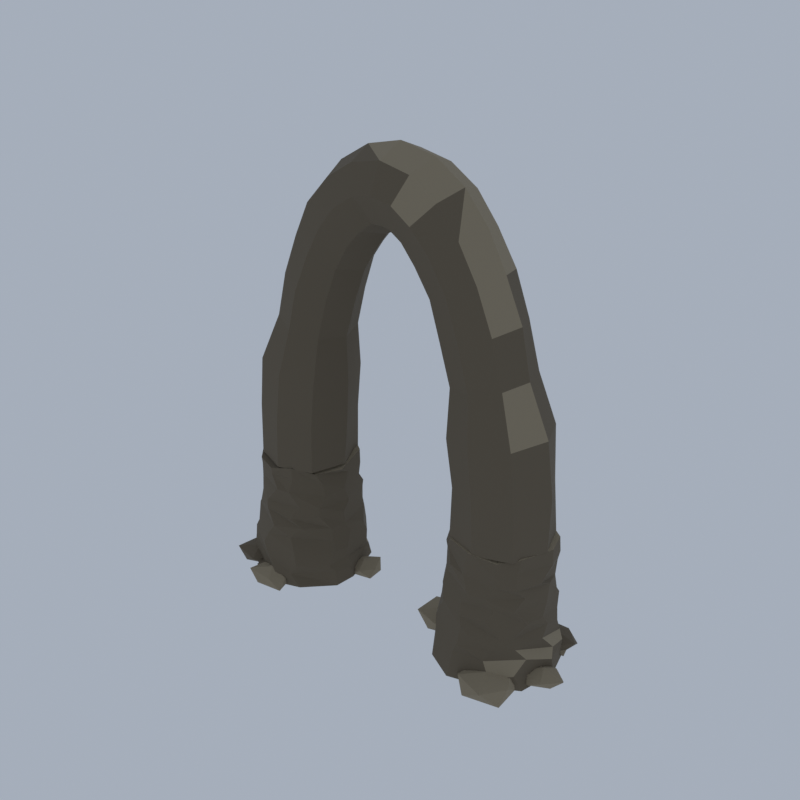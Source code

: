 # Source: F07_07_rock_formation_07.blend  (saved by Blender 5.2.45; exported with 4.5.12 LTS)
import bpy
from mathutils import Matrix  # noqa: F401  (used for matrix-valued properties, if any)

bpy.ops.wm.read_factory_settings(use_empty=True)
scene = bpy.context.scene
scene.name = 'Scene'

# ---- collections
col_collection = bpy.data.collections.new('Collection'); scene.collection.children.link(col_collection)

# ---- materials (node trees are filled in below, after node groups)
mat_wx2_rock_rock = bpy.data.materials.new('wx2_rock|Rock')
mat_wx2_rock_rock.diffuse_color = (0.1573, 0.1701, 0.1975, 1.0)
mat_wx2_kelp_grass = bpy.data.materials.new('wx2_kelp|Grass')
mat_wx2_kelp_grass.diffuse_color = (0.04145, 0.05112, 0.02776, 1.0)
mat_wx2_tan_dk_rock = bpy.data.materials.new('wx2_tan_dk|Rock')
mat_wx2_tan_dk_rock.diffuse_color = (0.139, 0.1113, 0.07383, 1.0)
mat_wx2_tan_lt_rock = bpy.data.materials.new('wx2_tan_lt|Rock')
mat_wx2_tan_lt_rock.diffuse_color = (0.4762, 0.4098, 0.2932, 1.0)
mat_wx2_tan_rock = bpy.data.materials.new('wx2_tan|Rock')
mat_wx2_tan_rock.diffuse_color = (0.2932, 0.2428, 0.1636, 1.0)

# ---- material node trees
mat_wx2_rock_rock.use_nodes = True; mat_wx2_rock_rock.node_tree.nodes.clear()
_N = mat_wx2_rock_rock.node_tree.nodes; _L = mat_wx2_rock_rock.node_tree.links
n0 = _N.new('ShaderNodeBsdfPrincipled'); n0.name = 'Principled BSDF'; n0.location = (-200, 100)
n0.inputs[0].default_value = (0.1573, 0.1701, 0.1975, 1.0)
n0.inputs[2].default_value = 0.94
n0.inputs[10].default_value = 0.005
n1 = _N.new('ShaderNodeOutputMaterial'); n1.name = 'Material Output'; n1.location = (200, 100)
_L.new(n0.outputs[0], n1.inputs[0])
n1.is_active_output = True
mat_wx2_kelp_grass.use_nodes = True; mat_wx2_kelp_grass.node_tree.nodes.clear()
_N = mat_wx2_kelp_grass.node_tree.nodes; _L = mat_wx2_kelp_grass.node_tree.links
n0 = _N.new('ShaderNodeBsdfPrincipled'); n0.name = 'Principled BSDF'; n0.location = (-200, 100)
n0.inputs[0].default_value = (0.04145, 0.05112, 0.02776, 1.0)
n0.inputs[2].default_value = 1.0
n0.inputs[10].default_value = 0.005
n1 = _N.new('ShaderNodeOutputMaterial'); n1.name = 'Material Output'; n1.location = (200, 100)
_L.new(n0.outputs[0], n1.inputs[0])
n1.is_active_output = True
mat_wx2_tan_dk_rock.use_nodes = True; mat_wx2_tan_dk_rock.node_tree.nodes.clear()
_N = mat_wx2_tan_dk_rock.node_tree.nodes; _L = mat_wx2_tan_dk_rock.node_tree.links
n0 = _N.new('ShaderNodeBsdfPrincipled'); n0.name = 'Principled BSDF'; n0.location = (-200, 100)
n0.inputs[0].default_value = (0.139, 0.1113, 0.07383, 1.0)
n0.inputs[2].default_value = 0.95
n0.inputs[10].default_value = 0.005
n1 = _N.new('ShaderNodeOutputMaterial'); n1.name = 'Material Output'; n1.location = (200, 100)
_L.new(n0.outputs[0], n1.inputs[0])
n1.is_active_output = True
mat_wx2_tan_lt_rock.use_nodes = True; mat_wx2_tan_lt_rock.node_tree.nodes.clear()
_N = mat_wx2_tan_lt_rock.node_tree.nodes; _L = mat_wx2_tan_lt_rock.node_tree.links
n0 = _N.new('ShaderNodeBsdfPrincipled'); n0.name = 'Principled BSDF'; n0.location = (-200, 100)
n0.inputs[0].default_value = (0.4762, 0.4098, 0.2932, 1.0)
n0.inputs[2].default_value = 0.92
n0.inputs[10].default_value = 0.005
n1 = _N.new('ShaderNodeOutputMaterial'); n1.name = 'Material Output'; n1.location = (200, 100)
_L.new(n0.outputs[0], n1.inputs[0])
n1.is_active_output = True
mat_wx2_tan_rock.use_nodes = True; mat_wx2_tan_rock.node_tree.nodes.clear()
_N = mat_wx2_tan_rock.node_tree.nodes; _L = mat_wx2_tan_rock.node_tree.links
n0 = _N.new('ShaderNodeBsdfPrincipled'); n0.name = 'Principled BSDF'; n0.location = (-200, 100)
n0.inputs[0].default_value = (0.2932, 0.2428, 0.1636, 1.0)
n0.inputs[2].default_value = 0.94
n0.inputs[10].default_value = 0.005
n1 = _N.new('ShaderNodeOutputMaterial'); n1.name = 'Material Output'; n1.location = (200, 100)
_L.new(n0.outputs[0], n1.inputs[0])
n1.is_active_output = True

# ---- world
world_world = bpy.data.worlds.new('World'); scene.world = world_world
world_world.use_nodes = True; world_world.node_tree.nodes.clear()
_N = world_world.node_tree.nodes; _L = world_world.node_tree.links
n0 = _N.new('ShaderNodeOutputWorld'); n0.name = 'World Output'; n0.location = (200, 100)
n1 = _N.new('ShaderNodeBackground'); n1.name = 'Background'; n1.location = (-200, 100)
n1.inputs[0].default_value = (0.42, 0.47, 0.55, 1.0)
n1.inputs[1].default_value = 0.9
_L.new(n1.outputs[0], n0.inputs[0])
n0.is_active_output = True
world_world.color = (0.05088, 0.05088, 0.05088)
world_world.sun_shadow_jitter_overblur = 0.0

# ---- meshes
me_natural_arch_tall = bpy.data.meshes.new('natural_arch_tall')
me_natural_arch_tall.from_pydata([(-7.174, 0.3846, 0.6623), (-8.854, 5.408, 0.4931), (-10.32, 6.528, 0.7592), (-15.47, 7.06, 0.3609), (-18.59, 4.751, 0.5768), (-19.99, 1.849, 0.6933), (-19.94, -1.209, 0.02274), (-18.65, -3.482, 0.5399), (-14.18, -5.59, 0.05927), (-10.51, -4.852, 0.4936), (-7.731, -1.746, 0.3336), (-7.372, 0.2559, 1.925), (-8.959, 5.041, 2.066), (-11.96, 7.12, 2.104), (-15.67, 7.03, 1.913), (-17.2, 5.813, 2.119), (-19.54, 3.155, 1.846), (-19.75, -1.614, 2.151), (-18.77, -3.592, 2.132), (-13.49, -5.703, 1.814), (-11.75, -5.029, 1.897), (-7.963, -1.734, 2.126), (-7.803, 0.02879, 3.224), (-8.361, 4.029, 3.03), (-12.02, 7.135, 3.593), (-14.62, 7.18, 3.188), (-18.03, 5.203, 3.46), (-19.59, 2.417, 2.838), (-20.15, -0.444, 3.424), (-18.96, -3.206, 3.269), (-14.7, -5.387, 3.248), (-10.94, -4.871, 3.176), (-8.425, -2.249, 2.973), (-7.741, 0.1905, 4.521), (-8.369, 4.14, 4.517), (-10.48, 6.378, 4.282), (-14.17, 6.942, 4.902), (-16.9, 5.968, 4.528), (-19.29, 3.326, 4.579), (-19.76, -1.291, 4.528), (-18.76, -3.255, 4.625), (-15.47, -5.243, 4.678), (-11.24, -4.824, 4.852), (-8.15, -1.431, 4.54), (-7.938, 0.8796, 6.345), (-8.251, 3.447, 6.2), (-10.56, 6.207, 5.914), (-14.52, 6.988, 6.122), (-18.37, 4.928, 6.324), (-19.59, 1.991, 6.253), (-19.88, 0.01918, 6.122), (-18.07, -3.433, 5.661), (-14.81, -5.131, 6.138), (-11.89, -4.527, 6.429), (-8.513, -1.361, 5.737), (-8.069, 0.2063, 7.659), (-9.175, 4.562, 7.264), (-10.48, 5.837, 7.252), (-13.82, 6.916, 7.324), (-17.48, 5.432, 7.461), (-19.36, 2.57, 7.768), (-19.48, -0.8738, 7.137), (-18.4, -2.76, 7.709), (-13.69, -5.265, 7.611), (-10.84, -3.894, 7.646), (-8.565, -1.369, 7.439), (-8.199, 0.1499, 8.994), (-9.118, 4.158, 9.095), (-10.75, 6.156, 8.582), (-14.27, 7.019, 9.269), (-17.1, 5.771, 9.225), (-19.08, 2.625, 8.954), (-19.29, -0.1415, 8.749), (-17.52, -3.397, 8.581), (-14.91, -4.874, 9.286), (-11.99, -4.432, 8.76), (-9.431, -2.47, 9.019), (-8.315, 1.193, 10.08), (-9.17, 4.537, 10.73), (-11.81, 6.24, 10.32), (-13.75, 6.741, 10.41), (-17.57, 5.211, 10.41), (-19.17, 2.648, 10.4), (-19.03, -0.7054, 10.0), (-17.15, -3.346, 10.17), (-15.21, -4.606, 10.1), (-11.07, -3.682, 10.15), (-9.419, -2.415, 10.18), (-8.297, 0.4882, 11.85), (-8.902, 3.551, 12.08), (-10.59, 5.622, 12.2), (-14.17, 6.691, 11.66), (-17.46, 4.877, 11.61), (-19.4, 1.854, 11.76), (-18.87, -1.518, 11.96), (-17.85, -2.587, 11.48), (-13.49, -4.65, 12.13), (-12.22, -4.244, 11.98), (-9.15, -1.586, 11.43), (-8.524, 1.365, 13.51), (-8.938, 3.836, 13.42), (-10.67, 5.456, 13.26), (-15.09, 6.32, 13.64), (-17.63, 4.753, 12.95), (-19.33, 1.955, 13.03), (-19.37, 0.1694, 13.02), (-16.89, -3.435, 13.63), (-14.67, -4.221, 13.47), (-11.9, -3.811, 13.45), (-9.377, -1.8, 13.0), (-8.459, 0.305, 14.25), (-8.967, 3.821, 15.05), (-11.48, 5.804, 14.71), (-15.18, 5.965, 15.02), (-17.5, 4.824, 14.37), (-18.79, 3.192, 14.45), (-18.72, -1.346, 14.5), (-17.0, -3.436, 14.3), (-14.59, -4.342, 14.23), (-12.12, -3.772, 14.8), (-9.901, -2.376, 14.25), (-13.88, 0.7855, 15.11), (18.74, 1.619, 0.1046), (17.71, 5.085, 0.0), (16.06, 6.258, 0.6387), (10.38, 7.004, 0.1951), (7.842, 5.392, 0.004331), (6.218, 2.665, 0.7708), (6.167, -1.541, 0.1834), (7.787, -4.205, 0.4047), (10.72, -5.616, 0.1424), (15.08, -4.962, 0.6581), (17.8, -2.581, 0.06846), (18.68, 1.296, 2.104), (17.76, 4.669, 2.037), (15.24, 6.579, 1.458), (11.38, 7.339, 1.76), (7.781, 5.506, 1.518), (5.885, 1.839, 1.641), (6.205, -1.506, 2.097), (7.821, -3.792, 1.989), (11.01, -5.55, 1.447), (15.27, -4.819, 1.699), (17.15, -3.181, 1.939), (18.26, 2.027, 2.979), (17.15, 5.05, 2.838), (14.87, 6.699, 3.247), (11.73, 7.225, 3.265), (7.561, 5.155, 3.083), (5.984, 2.269, 3.405), (5.957, -0.03638, 2.925), (7.791, -3.64, 3.439), (11.06, -5.114, 3.273), (14.47, -4.701, 3.44), (17.69, -1.924, 3.579), (18.04, 0.2442, 5.077), (17.61, 3.63, 5.029), (14.79, 6.577, 4.426), (10.82, 7.0, 4.28), (8.761, 6.03, 4.926), (6.586, 3.572, 4.305), (6.582, -1.118, 4.291), (7.431, -3.186, 4.741), (11.58, -5.231, 4.313), (14.97, -4.245, 4.482), (16.82, -2.681, 4.761), (18.0, 1.087, 6.348), (17.25, 4.035, 6.242), (15.56, 6.143, 5.742), (12.21, 7.116, 6.014), (7.715, 4.972, 6.363), (6.263, 2.723, 5.791), (6.687, -1.302, 6.137), (7.985, -3.26, 6.263), (11.91, -5.067, 6.449), (15.49, -3.612, 5.851), (16.43, -2.721, 5.936), (17.82, 0.3996, 7.465), (17.05, 4.516, 7.863), (14.98, 6.374, 7.237), (11.75, 6.914, 7.917), (9.094, 5.923, 7.63), (6.472, 2.821, 7.519), (6.363, -0.5274, 7.853), (8.683, -3.614, 7.431), (11.5, -4.704, 7.509), (14.31, -4.153, 7.784), (17.4, -1.646, 7.502), (17.84, 0.8958, 8.839), (17.04, 4.009, 8.518), (14.42, 6.498, 8.919), (12.54, 6.786, 8.824), (7.868, 4.882, 9.019), (6.443, 1.855, 9.102), (6.513, -0.4047, 9.059), (8.052, -2.999, 9.03), (11.3, -4.313, 8.793), (14.79, -3.666, 9.106), (16.48, -2.697, 9.19), (17.63, 1.623, 10.78), (16.7, 4.073, 10.0), (14.13, 6.567, 10.1), (12.06, 6.609, 10.11), (8.251, 5.114, 10.3), (6.449, 2.163, 10.32), (7.105, -1.084, 9.972), (8.325, -2.824, 10.68), (12.15, -4.396, 10.12), (13.84, -4.047, 10.24), (17.05, -1.746, 10.56), (17.65, -0.04673, 11.66), (16.67, 4.391, 11.61), (14.47, 6.108, 11.45), (10.82, 6.366, 11.74), (8.99, 5.495, 11.97), (6.516, 1.977, 11.47), (6.874, -0.7521, 12.2), (9.439, -3.616, 12.03), (11.3, -4.064, 11.94), (14.69, -3.539, 11.54), (16.58, -2.654, 11.62), (17.69, 1.777, 12.81), (17.08, 4.094, 12.94), (13.94, 6.233, 13.29), (12.05, 6.343, 13.13), (8.646, 4.839, 13.22), (7.26, 3.303, 13.65), (7.268, -1.509, 12.94), (8.375, -2.669, 13.2), (11.52, -4.138, 13.52), (14.72, -3.578, 12.86), (16.41, -2.352, 13.51), (17.59, 1.853, 14.53), (16.74, 4.431, 14.32), (14.17, 6.171, 14.39), (11.48, 6.254, 14.7), (8.373, 4.715, 14.71), (7.263, 3.09, 14.25), (7.201, -0.1834, 15.06), (8.939, -3.051, 14.55), (12.06, -4.288, 14.89), (14.65, -3.409, 14.29), (16.56, -2.037, 14.88), (12.27, 1.231, 15.17), (-18.79, 0.949, 14.65), (-17.51, 4.763, 14.65), (-13.7, 6.278, 14.65), (-9.985, 4.663, 14.65), (-8.568, 0.949, 14.65), (-9.87, -2.881, 14.65), (-13.7, -4.188, 14.65), (-17.4, -2.753, 14.65), (-18.76, 0.949, 20.64), (-17.41, 4.867, 20.54), (-13.5, 6.123, 20.26), (-9.827, 4.634, 20.0), (-8.08, 0.949, 19.88), (-9.881, -2.681, 20.01), (-13.5, -4.12, 20.26), (-17.2, -2.756, 20.53), (-18.31, 0.949, 26.49), (-16.44, 4.513, 26.22), (-12.92, 6.134, 25.7), (-9.298, 4.606, 25.17), (-7.779, 0.949, 24.95), (-9.243, -2.763, 25.16), (-12.92, -4.012, 25.7), (-16.61, -2.78, 26.24), (-16.04, 0.949, 31.75), (-14.82, 3.889, 31.47), (-11.96, 5.186, 30.8), (-9.007, 3.979, 30.12), (-7.89, 0.949, 29.86), (-9.143, -1.941, 30.15), (-11.96, -3.191, 30.8), (-14.69, -1.852, 31.44), (-14.61, 0.949, 36.75), (-13.54, 3.986, 36.39), (-10.66, 5.035, 35.42), (-7.85, 3.913, 34.47), (-6.623, 0.949, 34.05), (-7.881, -1.982, 34.48), (-10.66, -3.357, 35.42), (-13.39, -1.931, 36.34), (-12.87, 0.949, 41.23), (-11.85, 4.052, 40.74), (-9.056, 4.993, 39.4), (-6.504, 3.779, 38.17), (-5.333, 0.949, 37.61), (-6.566, -1.812, 38.2), (-9.056, -3.146, 39.4), (-11.65, -1.934, 40.64), (-10.55, 0.949, 44.97), (-9.667, 3.957, 44.35), (-7.2, 5.206, 42.63), (-4.741, 3.946, 40.91), (-3.718, 0.949, 40.2), (-4.807, -1.967, 40.96), (-7.2, -3.244, 42.63), (-9.717, -2.12, 44.38), (-8.019, 0.949, 48.18), (-7.07, 3.818, 47.13), (-5.146, 5.178, 45.01), (-3.099, 4.001, 42.74), (-2.417, 0.949, 41.99), (-3.149, -2.028, 42.8), (-5.146, -3.34, 45.01), (-7.151, -2.04, 47.22), (-4.608, 0.949, 50.23), (-4.191, 4.023, 49.28), (-2.957, 4.884, 46.46), (-1.752, 3.953, 43.71), (-1.264, 0.949, 42.6), (-1.804, -1.924, 43.83), (-2.957, -3.178, 46.46), (-4.135, -1.986, 49.15), (-0.6997, 0.949, 51.15), (-0.6997, 3.905, 49.91), (-0.6997, 5.062, 46.95), (-0.6997, 3.9, 44.0), (-0.6997, 0.949, 42.64), (-0.6997, -2.063, 43.94), (-0.6997, -3.353, 46.95), (-0.6997, -1.986, 49.89), (3.266, 0.949, 50.36), (2.755, 3.933, 49.2), (1.558, 5.188, 46.46), (0.3874, 3.866, 43.79), (-0.1765, 0.949, 42.51), (0.3669, -2.018, 43.75), (1.558, -3.171, 46.46), (2.761, -2.05, 49.21), (6.611, 0.949, 48.17), (5.773, 3.97, 47.25), (3.747, 5.229, 45.01), (1.746, 3.931, 42.79), (0.993, 0.949, 41.96), (1.771, -1.997, 42.82), (3.747, -3.218, 45.01), (5.753, -2.043, 47.23), (9.254, 0.949, 45.03), (8.207, 3.883, 44.3), (5.8, 5.257, 42.63), (3.332, 3.958, 40.91), (2.338, 0.949, 40.21), (3.363, -2.023, 40.93), (5.8, -3.079, 42.63), (8.244, -2.03, 44.33), (11.34, 0.949, 41.17), (10.37, 3.96, 40.7), (7.657, 5.035, 39.4), (4.898, 4.009, 38.07), (3.816, 0.949, 37.56), (5.067, -1.923, 38.16), (7.657, -3.015, 39.4), (10.38, -2.067, 40.7), (13.3, 0.949, 36.78), (12.06, 3.904, 36.36), (9.259, 5.099, 35.42), (6.533, 3.826, 34.5), (5.27, 0.949, 34.07), (6.387, -2.082, 34.45), (9.259, -3.191, 35.42), (12.29, -2.246, 36.44), (14.42, 0.949, 31.7), (13.45, 3.918, 31.48), (10.56, 5.228, 30.8), (7.658, 3.927, 30.13), (6.485, 0.949, 29.86), (7.652, -2.035, 30.13), (10.56, -3.195, 30.8), (13.47, -2.042, 31.48), (16.77, 0.949, 26.47), (15.19, 4.665, 26.24), (11.52, 6.014, 25.7), (7.725, 4.781, 25.15), (6.325, 0.949, 24.94), (7.878, -2.728, 25.17), (11.52, -4.281, 25.7), (15.2, -2.778, 26.24), (17.59, 0.949, 20.65), (15.64, 4.494, 20.51), (12.1, 6.05, 20.26), (8.49, 4.571, 20.01), (6.944, 0.949, 19.9), (8.595, -2.567, 20.01), (12.1, -4.277, 20.26), (15.8, -2.762, 20.53), (17.48, 0.949, 14.65), (16.06, 4.707, 14.65), (12.3, 6.291, 14.65), (8.619, 4.63, 14.65), (6.917, 0.949, 14.65), (8.581, -2.77, 14.65), (12.3, -4.179, 14.65), (16.02, -2.775, 14.65), (-16.63, -3.678, 0.4235), (-15.3, -4.43, 0.4768), (-17.06, -4.706, 0.4846), (-17.96, -3.678, 0.4866), (-17.11, -2.529, 0.4796), (-15.5, -3.04, 0.4845), (-16.28, -4.519, 0.9732), (-18.1, -4.508, 1.112), (-18.19, -2.795, 1.135), (-16.18, -2.597, 1.039), (-15.11, -3.678, 1.051), (-16.63, -3.678, 1.493), (-15.02, -4.518, 0.4325), (-13.4, -5.431, 0.5009), (-15.67, -6.068, 0.4979), (-16.47, -4.518, 0.5297), (-15.61, -3.109, 0.5037), (-13.15, -3.461, 0.4913), (-14.35, -6.122, 1.267), (-16.67, -5.452, 1.242), (-16.9, -3.457, 1.298), (-14.42, -3.081, 1.221), (-13.42, -4.518, 1.151), (-15.02, -4.518, 1.728), (-18.9, 2.373, 0.4222), (-17.55, 1.609, 0.5011), (-19.46, 1.034, 0.4969), (-20.84, 2.373, 0.4932), (-19.41, 3.584, 0.5022), (-17.75, 3.026, 0.5114), (-18.39, 1.142, 1.141), (-20.53, 1.453, 1.212), (-20.33, 3.179, 1.161), (-18.33, 3.752, 1.182), (-17.12, 2.373, 1.164), (-18.9, 2.373, 1.675), (-18.27, -3.323, 0.4451), (-16.74, -4.185, 0.6038), (-18.96, -4.987, 0.5607), (-20.77, -3.323, 0.5528), (-18.98, -1.615, 0.5589), (-16.17, -2.138, 0.5502), (-17.37, -5.478, 1.581), (-20.61, -4.647, 1.578), (-20.32, -2.164, 1.504), (-17.29, -0.9794, 1.633), (-15.84, -3.323, 1.483), (-18.27, -3.323, 2.1), (-18.55, 1.256, 0.43), (-16.32, -0.001354, 0.5522), (-19.28, -0.4967, 0.5639), (-21.02, 1.256, 0.5607), (-19.3, 3.06, 0.5618), (-16.22, 2.572, 0.5483), (-17.68, -0.8096, 1.573), (-20.8, -0.01719, 1.572), (-20.72, 2.486, 1.552), (-17.85, 2.92, 1.463), (-15.88, 1.256, 1.547), (-18.55, 1.256, 2.232), (-7.402, 2.443, 0.4509), (-5.553, 1.398, 0.5057), (-8.084, 0.8096, 0.5081), (-9.678, 2.443, 0.506), (-8.109, 4.135, 0.5056), (-5.692, 3.409, 0.5109), (-6.708, 0.7816, 1.316), (-8.979, 1.551, 1.255), (-8.782, 3.223, 1.206), (-6.583, 4.403, 1.398), (-5.634, 2.443, 1.218), (-7.402, 2.443, 1.762), (-14.09, -5.465, 0.465), (-11.78, -6.772, 0.5116), (-14.82, -7.223, 0.5263), (-15.88, -5.465, 0.5503), (-14.97, -3.354, 0.5117), (-12.42, -4.521, 0.5358), (-13.59, -6.667, 1.245), (-16.43, -6.786, 1.503), (-16.01, -4.382, 1.397), (-13.4, -3.817, 1.368), (-12.18, -5.465, 1.303), (-14.09, -5.465, 2.112), (14.93, -4.845, 0.4893), (17.71, -6.414, 0.5715), (13.91, -7.297, 0.575), (11.51, -4.845, 0.5719), (13.87, -2.304, 0.5713), (17.5, -3.395, 0.5793), (15.97, -7.339, 1.787), (12.56, -6.183, 1.697), (12.86, -3.675, 1.622), (16.16, -1.903, 1.911), (17.58, -4.845, 1.641), (14.93, -4.845, 2.458), (16.66, 5.084, 0.4422), (18.39, 4.106, 0.4771), (16.11, 3.768, 0.4881), (15.32, 5.084, 0.5061), (16.0, 6.665, 0.4772), (17.91, 5.791, 0.4952), (17.04, 4.184, 1.026), (14.91, 4.095, 1.219), (15.23, 5.895, 1.14), (17.18, 6.318, 1.119), (18.09, 5.084, 1.07), (16.66, 5.084, 1.675), (5.91, 0.8345, 0.4757), (8.23, -0.4765, 0.5771), (4.984, -1.382, 0.5732), (3.479, 0.8345, 0.5905), (5.042, 2.913, 0.5789), (8.349, 2.213, 0.5726), (6.989, -1.747, 1.784), (3.087, -0.7609, 1.784), (3.221, 2.354, 1.75), (7.006, 3.457, 1.795), (8.7, 0.8345, 1.641), (5.91, 0.8345, 2.456), (7.486, 0.12, 0.4329), (9.511, -1.024, 0.576), (6.683, -1.802, 0.5731), (4.901, 0.12, 0.5735), (6.752, 1.877, 0.5799), (9.683, 1.361, 0.5695), (8.401, -2.07, 1.646), (5.345, -1.09, 1.583), (5.429, 1.282, 1.561), (8.488, 2.518, 1.704), (9.652, 0.12, 1.484), (7.486, 0.12, 2.365), (18.69, -0.169, 0.4361), (20.03, -0.9282, 0.5342), (17.94, -1.955, 0.5077), (16.22, -0.169, 0.506), (18.07, 1.312, 0.5203), (20.46, 0.8328, 0.5145), (19.4, -1.875, 1.342), (16.67, -1.31, 1.381), (17.23, 0.6571, 1.241), (19.29, 1.276, 1.27), (21.02, -0.169, 1.348), (18.69, -0.169, 1.942), (7.661, 0.7628, 0.4772), (9.917, -0.512, 0.5768), (6.739, -1.444, 0.5708), (4.4, 0.7628, 0.5623), (6.698, 3.067, 0.5668), (9.67, 1.898, 0.5861), (8.459, -1.149, 1.593), (4.958, -0.7646, 1.747), (5.428, 2.024, 1.628), (8.754, 3.379, 1.787), (10.56, 0.7628, 1.657), (7.661, 0.7628, 2.238), (16.24, 5.455, 0.4409), (18.01, 4.455, 0.5526), (15.34, 3.293, 0.5302), (13.75, 5.455, 0.5434), (15.54, 7.116, 0.5509), (18.46, 6.711, 0.5356), (17.05, 3.52, 1.497), (14.3, 4.358, 1.453), (13.72, 6.88, 1.599), (16.98, 7.235, 1.454), (18.86, 5.455, 1.498), (16.24, 5.455, 2.101)], [], [(1, 11, 0), (2, 12, 1), (3, 13, 2), (4, 14, 3), (5, 15, 4), (6, 16, 5), (7, 17, 6), (8, 18, 7), (9, 19, 8), (10, 20, 9), (0, 21, 10), (12, 22, 11), (13, 23, 12), (14, 24, 13), (15, 25, 14), (16, 26, 15), (17, 27, 16), (18, 28, 17), (19, 29, 18), (20, 30, 19), (21, 31, 20), (11, 32, 21), (23, 33, 22), (24, 34, 23), (25, 35, 24), (26, 36, 25), (27, 37, 26), (28, 38, 27), (29, 39, 28), (30, 40, 29), (31, 41, 30), (32, 42, 31), (22, 43, 32), (34, 44, 33), (35, 45, 34), (36, 46, 35), (37, 47, 36), (38, 48, 37), (39, 49, 38), (40, 50, 39), (41, 51, 40), (42, 52, 41), (43, 53, 42), (33, 54, 43), (45, 55, 44), (46, 56, 45), (47, 57, 46), (48, 58, 47), (49, 59, 48), (50, 60, 49), (51, 61, 50), (52, 62, 51), (53, 63, 52), (54, 64, 53), (44, 65, 54), (56, 66, 55), (57, 67, 56), (58, 68, 57), (59, 69, 58), (60, 70, 59), (61, 71, 60), (62, 72, 61), (63, 73, 62), (64, 74, 63), (65, 75, 64), (55, 76, 65), (67, 77, 66), (68, 78, 67), (69, 79, 68), (70, 80, 69), (71, 81, 70), (72, 82, 71), (73, 83, 72), (74, 84, 73), (75, 85, 74), (76, 86, 75), (66, 87, 76), (78, 88, 77), (79, 89, 78), (80, 90, 79), (81, 91, 80), (82, 92, 81), (83, 93, 82), (84, 94, 83), (85, 95, 84), (86, 96, 85), (87, 97, 86), (77, 98, 87), (89, 99, 88), (90, 100, 89), (91, 101, 90), (92, 102, 91), (93, 103, 92), (94, 104, 93), (95, 105, 94), (96, 106, 95), (97, 107, 96), (98, 108, 97), (88, 109, 98), (100, 110, 99), (101, 111, 100), (102, 112, 101), (103, 113, 102), (104, 114, 103), (105, 115, 104), (106, 116, 105), (107, 117, 106), (108, 118, 107), (109, 119, 108), (99, 120, 109), (4, 2, 0), (110, 111, 121), (111, 112, 121), (112, 113, 121), (113, 114, 121), (114, 115, 121), (115, 116, 121), (116, 117, 121), (117, 118, 121), (118, 119, 121), (119, 120, 121), (120, 110, 121), (1, 12, 11), (2, 13, 12), (3, 14, 13), (4, 15, 14), (5, 16, 15), (6, 17, 16), (7, 18, 17), (8, 19, 18), (9, 20, 19), (10, 21, 20), (0, 11, 21), (12, 23, 22), (13, 24, 23), (14, 25, 24), (15, 26, 25), (16, 27, 26), (17, 28, 27), (18, 29, 28), (19, 30, 29), (20, 31, 30), (21, 32, 31), (11, 22, 32), (23, 34, 33), (24, 35, 34), (25, 36, 35), (26, 37, 36), (27, 38, 37), (28, 39, 38), (29, 40, 39), (30, 41, 40), (31, 42, 41), (32, 43, 42), (22, 33, 43), (34, 45, 44), (35, 46, 45), (36, 47, 46), (37, 48, 47), (38, 49, 48), (39, 50, 49), (40, 51, 50), (41, 52, 51), (42, 53, 52), (43, 54, 53), (33, 44, 54), (45, 56, 55), (46, 57, 56), (47, 58, 57), (48, 59, 58), (49, 60, 59), (50, 61, 60), (51, 62, 61), (52, 63, 62), (53, 64, 63), (54, 65, 64), (44, 55, 65), (56, 67, 66), (57, 68, 67), (58, 69, 68), (59, 70, 69), (60, 71, 70), (61, 72, 71), (62, 73, 72), (63, 74, 73), (64, 75, 74), (65, 76, 75), (55, 66, 76), (67, 78, 77), (68, 79, 78), (69, 80, 79), (70, 81, 80), (71, 82, 81), (72, 83, 82), (73, 84, 83), (74, 85, 84), (75, 86, 85), (76, 87, 86), (66, 77, 87), (78, 89, 88), (79, 90, 89), (80, 91, 90), (81, 92, 91), (82, 93, 92), (83, 94, 93), (84, 95, 94), (85, 96, 95), (86, 97, 96), (87, 98, 97), (77, 88, 98), (89, 100, 99), (90, 101, 100), (91, 102, 101), (92, 103, 102), (93, 104, 103), (94, 105, 104), (95, 106, 105), (96, 107, 106), (97, 108, 107), (98, 109, 108), (88, 99, 109), (100, 111, 110), (101, 112, 111), (102, 113, 112), (103, 114, 113), (104, 115, 114), (105, 116, 115), (106, 117, 116), (107, 118, 117), (108, 119, 118), (109, 120, 119), (99, 110, 120), (0, 10, 4), (10, 9, 8), (4, 10, 8), (8, 7, 5), (7, 6, 5), (5, 4, 8), (4, 3, 2), (0, 2, 1), (123, 133, 122), (124, 134, 123), (125, 135, 124), (126, 136, 125), (127, 137, 126), (128, 138, 127), (129, 139, 128), (130, 140, 129), (131, 141, 130), (132, 142, 131), (122, 143, 132), (134, 144, 133), (135, 145, 134), (136, 146, 135), (137, 147, 136), (138, 148, 137), (139, 149, 138), (140, 150, 139), (141, 151, 140), (142, 152, 141), (143, 153, 142), (133, 154, 143), (145, 155, 144), (146, 156, 145), (147, 157, 146), (148, 158, 147), (149, 159, 148), (150, 160, 149), (151, 161, 150), (152, 162, 151), (153, 163, 152), (154, 164, 153), (144, 165, 154), (156, 166, 155), (157, 167, 156), (158, 168, 157), (159, 169, 158), (160, 170, 159), (161, 171, 160), (162, 172, 161), (163, 173, 162), (164, 174, 163), (165, 175, 164), (155, 176, 165), (167, 177, 166), (168, 178, 167), (169, 179, 168), (170, 180, 169), (171, 181, 170), (172, 182, 171), (173, 183, 172), (174, 184, 173), (175, 185, 174), (176, 186, 175), (166, 187, 176), (178, 188, 177), (179, 189, 178), (180, 190, 179), (181, 191, 180), (182, 192, 181), (183, 193, 182), (184, 194, 183), (185, 195, 184), (186, 196, 185), (187, 197, 186), (177, 198, 187), (189, 199, 188), (190, 200, 189), (191, 201, 190), (192, 202, 191), (193, 203, 192), (194, 204, 193), (195, 205, 194), (196, 206, 195), (197, 207, 196), (198, 208, 197), (188, 209, 198), (200, 210, 199), (201, 211, 200), (202, 212, 201), (203, 213, 202), (204, 214, 203), (205, 215, 204), (206, 216, 205), (207, 217, 206), (208, 218, 207), (209, 219, 208), (199, 220, 209), (211, 221, 210), (212, 222, 211), (213, 223, 212), (214, 224, 213), (215, 225, 214), (216, 226, 215), (217, 227, 216), (218, 228, 217), (219, 229, 218), (220, 230, 219), (210, 231, 220), (222, 232, 221), (223, 233, 222), (224, 234, 223), (225, 235, 224), (226, 236, 225), (227, 237, 226), (228, 238, 227), (229, 239, 228), (230, 240, 229), (231, 241, 230), (221, 242, 231), (122, 131, 126), (232, 233, 243), (233, 234, 243), (234, 235, 243), (235, 236, 243), (236, 237, 243), (237, 238, 243), (238, 239, 243), (239, 240, 243), (240, 241, 243), (241, 242, 243), (242, 232, 243), (123, 134, 133), (124, 135, 134), (125, 136, 135), (126, 137, 136), (127, 138, 137), (128, 139, 138), (129, 140, 139), (130, 141, 140), (131, 142, 141), (132, 143, 142), (122, 133, 143), (134, 145, 144), (135, 146, 145), (136, 147, 146), (137, 148, 147), (138, 149, 148), (139, 150, 149), (140, 151, 150), (141, 152, 151), (142, 153, 152), (143, 154, 153), (133, 144, 154), (145, 156, 155), (146, 157, 156), (147, 158, 157), (148, 159, 158), (149, 160, 159), (150, 161, 160), (151, 162, 161), (152, 163, 162), (153, 164, 163), (154, 165, 164), (144, 155, 165), (156, 167, 166), (157, 168, 167), (158, 169, 168), (159, 170, 169), (160, 171, 170), (161, 172, 171), (162, 173, 172), (163, 174, 173), (164, 175, 174), (165, 176, 175), (155, 166, 176), (167, 178, 177), (168, 179, 178), (169, 180, 179), (170, 181, 180), (171, 182, 181), (172, 183, 182), (173, 184, 183), (174, 185, 184), (175, 186, 185), (176, 187, 186), (166, 177, 187), (178, 189, 188), (179, 190, 189), (180, 191, 190), (181, 192, 191), (182, 193, 192), (183, 194, 193), (184, 195, 194), (185, 196, 195), (186, 197, 196), (187, 198, 197), (177, 188, 198), (189, 200, 199), (190, 201, 200), (191, 202, 201), (192, 203, 202), (193, 204, 203), (194, 205, 204), (195, 206, 205), (196, 207, 206), (197, 208, 207), (198, 209, 208), (188, 199, 209), (200, 211, 210), (201, 212, 211), (202, 213, 212), (203, 214, 213), (204, 215, 214), (205, 216, 215), (206, 217, 216), (207, 218, 217), (208, 219, 218), (209, 220, 219), (199, 210, 220), (211, 222, 221), (212, 223, 222), (213, 224, 223), (214, 225, 224), (215, 226, 225), (216, 227, 226), (217, 228, 227), (218, 229, 228), (219, 230, 229), (220, 231, 230), (210, 221, 231), (222, 233, 232), (223, 234, 233), (224, 235, 234), (225, 236, 235), (226, 237, 236), (227, 238, 237), (228, 239, 238), (229, 240, 239), (230, 241, 240), (231, 242, 241), (221, 232, 242), (122, 132, 131), (131, 130, 128), (130, 129, 128), (128, 127, 131), (127, 126, 131), (126, 125, 122), (125, 124, 122), (124, 123, 122), (252, 245, 244), (253, 246, 245), (254, 247, 246), (255, 248, 247), (256, 249, 248), (257, 250, 249), (258, 251, 250), (259, 244, 251), (260, 253, 252), (261, 254, 253), (262, 255, 254), (263, 256, 255), (264, 257, 256), (265, 258, 257), (266, 259, 258), (267, 252, 259), (268, 261, 260), (269, 262, 261), (270, 263, 262), (271, 264, 263), (272, 265, 264), (273, 266, 265), (274, 267, 266), (275, 260, 267), (276, 269, 268), (277, 270, 269), (278, 271, 270), (279, 272, 271), (280, 273, 272), (281, 274, 273), (282, 275, 274), (283, 268, 275), (284, 277, 276), (285, 278, 277), (286, 279, 278), (287, 280, 279), (288, 281, 280), (289, 282, 281), (290, 283, 282), (291, 276, 283), (292, 285, 284), (293, 286, 285), (294, 287, 286), (295, 288, 287), (296, 289, 288), (297, 290, 289), (298, 291, 290), (299, 284, 291), (300, 293, 292), (301, 294, 293), (302, 295, 294), (303, 296, 295), (304, 297, 296), (305, 298, 297), (306, 299, 298), (307, 292, 299), (308, 301, 300), (309, 302, 301), (310, 303, 302), (311, 304, 303), (312, 305, 304), (313, 306, 305), (314, 307, 306), (315, 300, 307), (316, 309, 308), (317, 310, 309), (318, 311, 310), (319, 312, 311), (320, 313, 312), (321, 314, 313), (322, 315, 314), (323, 308, 315), (324, 317, 316), (325, 318, 317), (326, 319, 318), (327, 320, 319), (328, 321, 320), (329, 322, 321), (330, 323, 322), (331, 316, 323), (332, 325, 324), (333, 326, 325), (334, 327, 326), (335, 328, 327), (336, 329, 328), (337, 330, 329), (338, 331, 330), (339, 324, 331), (340, 333, 332), (341, 334, 333), (342, 335, 334), (343, 336, 335), (344, 337, 336), (345, 338, 337), (346, 339, 338), (347, 332, 339), (348, 341, 340), (349, 342, 341), (350, 343, 342), (351, 344, 343), (352, 345, 344), (353, 346, 345), (354, 347, 346), (355, 340, 347), (356, 349, 348), (357, 350, 349), (358, 351, 350), (359, 352, 351), (360, 353, 352), (361, 354, 353), (362, 355, 354), (363, 348, 355), (364, 357, 356), (365, 358, 357), (366, 359, 358), (367, 360, 359), (368, 361, 360), (369, 362, 361), (370, 363, 362), (371, 356, 363), (372, 365, 364), (373, 366, 365), (374, 367, 366), (375, 368, 367), (376, 369, 368), (377, 370, 369), (378, 371, 370), (379, 364, 371), (380, 373, 372), (381, 374, 373), (382, 375, 374), (383, 376, 375), (384, 377, 376), (385, 378, 377), (386, 379, 378), (387, 372, 379), (388, 381, 380), (389, 382, 381), (390, 383, 382), (391, 384, 383), (392, 385, 384), (393, 386, 385), (394, 387, 386), (395, 380, 387), (250, 244, 248), (388, 394, 391), (252, 253, 245), (253, 254, 246), (254, 255, 247), (255, 256, 248), (256, 257, 249), (257, 258, 250), (258, 259, 251), (259, 252, 244), (260, 261, 253), (261, 262, 254), (262, 263, 255), (263, 264, 256), (264, 265, 257), (265, 266, 258), (266, 267, 259), (267, 260, 252), (268, 269, 261), (269, 270, 262), (270, 271, 263), (271, 272, 264), (272, 273, 265), (273, 274, 266), (274, 275, 267), (275, 268, 260), (276, 277, 269), (277, 278, 270), (278, 279, 271), (279, 280, 272), (280, 281, 273), (281, 282, 274), (282, 283, 275), (283, 276, 268), (284, 285, 277), (285, 286, 278), (286, 287, 279), (287, 288, 280), (288, 289, 281), (289, 290, 282), (290, 291, 283), (291, 284, 276), (292, 293, 285), (293, 294, 286), (294, 295, 287), (295, 296, 288), (296, 297, 289), (297, 298, 290), (298, 299, 291), (299, 292, 284), (300, 301, 293), (301, 302, 294), (302, 303, 295), (303, 304, 296), (304, 305, 297), (305, 306, 298), (306, 307, 299), (307, 300, 292), (308, 309, 301), (309, 310, 302), (310, 311, 303), (311, 312, 304), (312, 313, 305), (313, 314, 306), (314, 315, 307), (315, 308, 300), (316, 317, 309), (317, 318, 310), (318, 319, 311), (319, 320, 312), (320, 321, 313), (321, 322, 314), (322, 323, 315), (323, 316, 308), (324, 325, 317), (325, 326, 318), (326, 327, 319), (327, 328, 320), (328, 329, 321), (329, 330, 322), (330, 331, 323), (331, 324, 316), (332, 333, 325), (333, 334, 326), (334, 335, 327), (335, 336, 328), (336, 337, 329), (337, 338, 330), (338, 339, 331), (339, 332, 324), (340, 341, 333), (341, 342, 334), (342, 343, 335), (343, 344, 336), (344, 345, 337), (345, 346, 338), (346, 347, 339), (347, 340, 332), (348, 349, 341), (349, 350, 342), (350, 351, 343), (351, 352, 344), (352, 353, 345), (353, 354, 346), (354, 355, 347), (355, 348, 340), (356, 357, 349), (357, 358, 350), (358, 359, 351), (359, 360, 352), (360, 361, 353), (361, 362, 354), (362, 363, 355), (363, 356, 348), (364, 365, 357), (365, 366, 358), (366, 367, 359), (367, 368, 360), (368, 369, 361), (369, 370, 362), (370, 371, 363), (371, 364, 356), (372, 373, 365), (373, 374, 366), (374, 375, 367), (375, 376, 368), (376, 377, 369), (377, 378, 370), (378, 379, 371), (379, 372, 364), (380, 381, 373), (381, 382, 374), (382, 383, 375), (383, 384, 376), (384, 385, 377), (385, 386, 378), (386, 387, 379), (387, 380, 372), (388, 389, 381), (389, 390, 382), (390, 391, 383), (391, 392, 384), (392, 393, 385), (393, 394, 386), (394, 395, 387), (395, 388, 380), (250, 251, 244), (244, 245, 246), (246, 247, 244), (247, 248, 244), (248, 249, 250), (389, 388, 391), (388, 395, 394), (394, 393, 391), (393, 392, 391), (391, 390, 389), (396, 397, 398), (397, 396, 401), (396, 398, 399), (396, 399, 400), (396, 400, 401), (397, 401, 406), (398, 397, 402), (399, 398, 403), (400, 399, 404), (401, 400, 405), (397, 406, 402), (398, 402, 403), (399, 403, 404), (400, 404, 405), (401, 405, 406), (402, 406, 407), (403, 402, 407), (404, 403, 407), (405, 404, 407), (406, 405, 407), (408, 409, 410), (409, 408, 413), (408, 410, 411), (408, 411, 412), (408, 412, 413), (409, 413, 418), (410, 409, 414), (411, 410, 415), (412, 411, 416), (413, 412, 417), (409, 418, 414), (410, 414, 415), (411, 415, 416), (412, 416, 417), (413, 417, 418), (414, 418, 419), (415, 414, 419), (416, 415, 419), (417, 416, 419), (418, 417, 419), (420, 421, 422), (421, 420, 425), (420, 422, 423), (420, 423, 424), (420, 424, 425), (421, 425, 430), (422, 421, 426), (423, 422, 427), (424, 423, 428), (425, 424, 429), (421, 430, 426), (422, 426, 427), (423, 427, 428), (424, 428, 429), (425, 429, 430), (426, 430, 431), (427, 426, 431), (428, 427, 431), (429, 428, 431), (430, 429, 431), (432, 433, 434), (433, 432, 437), (432, 434, 435), (432, 435, 436), (432, 436, 437), (433, 437, 442), (434, 433, 438), (435, 434, 439), (436, 435, 440), (437, 436, 441), (433, 442, 438), (434, 438, 439), (435, 439, 440), (436, 440, 441), (437, 441, 442), (438, 442, 443), (439, 438, 443), (440, 439, 443), (441, 440, 443), (442, 441, 443), (444, 445, 446), (445, 444, 449), (444, 446, 447), (444, 447, 448), (444, 448, 449), (445, 449, 454), (446, 445, 450), (447, 446, 451), (448, 447, 452), (449, 448, 453), (445, 454, 450), (446, 450, 451), (447, 451, 452), (448, 452, 453), (449, 453, 454), (450, 454, 455), (451, 450, 455), (452, 451, 455), (453, 452, 455), (454, 453, 455), (456, 457, 458), (457, 456, 461), (456, 458, 459), (456, 459, 460), (456, 460, 461), (457, 461, 466), (458, 457, 462), (459, 458, 463), (460, 459, 464), (461, 460, 465), (457, 466, 462), (458, 462, 463), (459, 463, 464), (460, 464, 465), (461, 465, 466), (462, 466, 467), (463, 462, 467), (464, 463, 467), (465, 464, 467), (466, 465, 467), (468, 469, 470), (469, 468, 473), (468, 470, 471), (468, 471, 472), (468, 472, 473), (469, 473, 478), (470, 469, 474), (471, 470, 475), (472, 471, 476), (473, 472, 477), (469, 478, 474), (470, 474, 475), (471, 475, 476), (472, 476, 477), (473, 477, 478), (474, 478, 479), (475, 474, 479), (476, 475, 479), (477, 476, 479), (478, 477, 479), (480, 481, 482), (481, 480, 485), (480, 482, 483), (480, 483, 484), (480, 484, 485), (481, 485, 490), (482, 481, 486), (483, 482, 487), (484, 483, 488), (485, 484, 489), (481, 490, 486), (482, 486, 487), (483, 487, 488), (484, 488, 489), (485, 489, 490), (486, 490, 491), (487, 486, 491), (488, 487, 491), (489, 488, 491), (490, 489, 491), (492, 493, 494), (493, 492, 497), (492, 494, 495), (492, 495, 496), (492, 496, 497), (493, 497, 502), (494, 493, 498), (495, 494, 499), (496, 495, 500), (497, 496, 501), (493, 502, 498), (494, 498, 499), (495, 499, 500), (496, 500, 501), (497, 501, 502), (498, 502, 503), (499, 498, 503), (500, 499, 503), (501, 500, 503), (502, 501, 503), (504, 505, 506), (505, 504, 509), (504, 506, 507), (504, 507, 508), (504, 508, 509), (505, 509, 514), (506, 505, 510), (507, 506, 511), (508, 507, 512), (509, 508, 513), (505, 514, 510), (506, 510, 511), (507, 511, 512), (508, 512, 513), (509, 513, 514), (510, 514, 515), (511, 510, 515), (512, 511, 515), (513, 512, 515), (514, 513, 515), (516, 517, 518), (517, 516, 521), (516, 518, 519), (516, 519, 520), (516, 520, 521), (517, 521, 526), (518, 517, 522), (519, 518, 523), (520, 519, 524), (521, 520, 525), (517, 526, 522), (518, 522, 523), (519, 523, 524), (520, 524, 525), (521, 525, 526), (522, 526, 527), (523, 522, 527), (524, 523, 527), (525, 524, 527), (526, 525, 527), (528, 529, 530), (529, 528, 533), (528, 530, 531), (528, 531, 532), (528, 532, 533), (529, 533, 538), (530, 529, 534), (531, 530, 535), (532, 531, 536), (533, 532, 537), (529, 538, 534), (530, 534, 535), (531, 535, 536), (532, 536, 537), (533, 537, 538), (534, 538, 539), (535, 534, 539), (536, 535, 539), (537, 536, 539), (538, 537, 539), (540, 541, 542), (541, 540, 545), (540, 542, 543), (540, 543, 544), (540, 544, 545), (541, 545, 550), (542, 541, 546), (543, 542, 547), (544, 543, 548), (545, 544, 549), (541, 550, 546), (542, 546, 547), (543, 547, 548), (544, 548, 549), (545, 549, 550), (546, 550, 551), (547, 546, 551), (548, 547, 551), (549, 548, 551), (550, 549, 551), (552, 553, 554), (553, 552, 557), (552, 554, 555), (552, 555, 556), (552, 556, 557), (553, 557, 562), (554, 553, 558), (555, 554, 559), (556, 555, 560), (557, 556, 561), (553, 562, 558), (554, 558, 559), (555, 559, 560), (556, 560, 561), (557, 561, 562), (558, 562, 563), (559, 558, 563), (560, 559, 563), (561, 560, 563), (562, 561, 563)])
me_natural_arch_tall.polygons.foreach_set('use_smooth', [True] * 1060)
me_natural_arch_tall.polygons.foreach_set('material_index', [2, 2, 2, 2, 2, 2, 2, 2, 2, 2, 2, 2, 4, 2, 2, 2, 2, 2, 2, 2, 2, 2, 2, 2, 2, 2, 2, 2, 2, 2, 2, 2, 2, 2, 2, 2, 2, 2, 2, 2, 2, 2, 2, 2, 2, 2, 2, 2, 2, 2, 2, 2, 2, 2, 2, 2, 2, 2, 2, 2, 2, 2, 2, 2, 2, 2, 2, 2, 2, 2, 2, 2, 2, 2, 2, 2, 2, 2, 2, 2, 2, 2, 2, 2, 2, 2, 2, 2, 2, 2, 2, 2, 2, 2, 2, 2, 2, 2, 2, 2, 2, 2, 2, 2, 4, 2, 2, 2, 2, 2, 2, 4, 4, 4, 4, 4, 4, 2, 2, 2, 2, 4, 2, 4, 2, 2, 2, 2, 2, 2, 2, 2, 2, 2, 2, 2, 2, 2, 2, 2, 2, 2, 2, 2, 2, 2, 2, 2, 2, 2, 2, 2, 2, 2, 2, 2, 2, 2, 2, 2, 2, 2, 2, 2, 2, 2, 2, 2, 2, 2, 2, 2, 2, 2, 2, 2, 2, 2, 2, 2, 2, 2, 2, 2, 2, 2, 2, 2, 2, 2, 2, 2, 2, 2, 2, 2, 2, 2, 2, 2, 2, 2, 2, 2, 2, 2, 2, 2, 2, 2, 2, 2, 2, 2, 2, 2, 2, 2, 2, 2, 2, 2, 2, 2, 2, 2, 4, 2, 2, 2, 2, 2, 2, 2, 2, 2, 2, 2, 2, 2, 2, 2, 2, 2, 2, 2, 2, 2, 2, 2, 2, 2, 2, 2, 2, 2, 2, 2, 2, 2, 4, 2, 4, 2, 2, 2, 2, 4, 2, 2, 2, 2, 4, 2, 2, 2, 2, 2, 2, 2, 2, 2, 2, 2, 2, 2, 2, 2, 2, 2, 2, 2, 2, 2, 2, 2, 2, 2, 4, 2, 2, 2, 2, 2, 2, 2, 2, 2, 2, 2, 2, 2, 2, 2, 2, 2, 2, 2, 2, 2, 2, 2, 2, 2, 2, 2, 2, 2, 2, 2, 2, 4, 2, 4, 2, 2, 2, 2, 2, 2, 2, 2, 2, 2, 2, 2, 2, 2, 2, 2, 2, 4, 4, 4, 4, 4, 4, 4, 4, 4, 4, 4, 2, 2, 2, 2, 2, 2, 2, 2, 2, 2, 2, 4, 2, 2, 2, 2, 2, 2, 2, 2, 4, 4, 2, 2, 2, 2, 2, 4, 2, 2, 2, 2, 2, 2, 2, 2, 2, 2, 2, 2, 2, 2, 2, 2, 2, 2, 2, 2, 2, 2, 2, 2, 2, 2, 2, 2, 2, 2, 4, 2, 2, 2, 2, 2, 2, 2, 2, 2, 2, 2, 2, 2, 2, 2, 2, 2, 2, 2, 2, 2, 2, 2, 2, 2, 2, 2, 2, 2, 2, 2, 2, 4, 2, 4, 2, 2, 2, 2, 2, 2, 2, 2, 2, 2, 2, 2, 2, 2, 2, 2, 2, 2, 2, 2, 2, 2, 2, 2, 2, 2, 2, 2, 2, 2, 2, 2, 2, 2, 2, 2, 2, 2, 2, 2, 4, 2, 2, 2, 2, 2, 2, 2, 2, 2, 2, 2, 2, 2, 2, 2, 4, 2, 2, 2, 2, 2, 2, 2, 4, 2, 2, 2, 2, 2, 2, 4, 2, 2, 2, 2, 2, 2, 2, 2, 2, 2, 2, 2, 2, 2, 2, 2, 4, 2, 2, 2, 2, 2, 2, 2, 4, 4, 2, 2, 2, 2, 2, 4, 4, 4, 2, 2, 2, 2, 4, 4, 4, 2, 2, 2, 2, 2, 2, 2, 4, 2, 2, 2, 2, 2, 2, 4, 2, 2, 2, 2, 2, 2, 2, 4, 2, 2, 2, 2, 2, 2, 2, 2, 2, 2, 2, 2, 2, 2, 2, 4, 2, 2, 2, 2, 2, 2, 2, 2, 2, 2, 2, 2, 2, 2, 2, 2, 2, 2, 2, 2, 2, 2, 2, 2, 2, 2, 2, 2, 2, 2, 2, 2, 2, 2, 4, 2, 2, 2, 2, 2, 2, 4, 2, 2, 2, 2, 2, 2, 2, 2, 4, 2, 2, 2, 2, 2, 2, 4, 4, 2, 2, 2, 2, 2, 2, 4, 2, 2, 2, 2, 2, 2, 2, 2, 4, 2, 2, 2, 2, 2, 2, 2, 4, 4, 2, 2, 2, 2, 2, 4, 4, 4, 2, 2, 2, 2, 2, 4, 4, 4, 2, 2, 2, 2, 4, 4, 4, 2, 2, 2, 2, 2, 2, 4, 4, 2, 2, 2, 2, 2, 2, 4, 2, 2, 2, 2, 2, 2, 2, 4, 2, 2, 2, 2, 2, 2, 2, 2, 2, 2, 2, 2, 2, 2, 2, 4, 2, 2, 2, 2, 2, 2, 2, 2, 2, 2, 2, 2, 2, 2, 2, 2, 2, 2, 2, 2, 2, 2, 2, 2, 2, 2, 2, 2, 2, 2, 2, 2, 2, 2, 2, 2, 2, 2, 2, 2, 2, 2, 2, 2, 2, 2, 2, 2, 2, 2, 2, 2, 2, 2, 2, 2, 2, 2, 2, 2, 2, 2, 2, 2, 2, 2, 2, 2, 2, 2, 2, 2, 2, 2, 2, 2, 2, 2, 2, 2, 2, 2, 2, 2, 2, 2, 2, 2, 2, 2, 2, 2, 2, 2, 2, 2, 2, 2, 2, 2, 2, 2, 2, 2, 2, 2, 2, 2, 2, 2, 2, 2, 2, 2, 2, 2, 2, 2, 2, 2, 2, 2, 2, 2, 2, 2, 4, 4, 4, 4, 4, 4, 4, 4, 4, 4, 4, 4, 4, 4, 4, 4, 4, 4, 4, 4, 4, 4, 4, 4, 4, 4, 4, 4, 4, 4, 4, 4, 4, 4, 4, 4, 4, 4, 4, 4, 4, 4, 4, 4, 4, 4, 4, 4, 4, 4, 4, 4, 4, 4, 4, 4, 4, 4, 4, 4, 4, 4, 4, 4, 4, 4, 4, 4, 4, 4, 4, 4, 4, 4, 4, 4, 4, 4, 4, 4, 4, 4, 4, 4, 4, 4, 4, 4, 4, 4, 4, 4, 4, 4, 4, 4, 4, 4, 4, 4, 2, 2, 2, 2, 2, 2, 2, 2, 2, 2, 2, 2, 2, 2, 2, 2, 2, 2, 2, 2, 4, 4, 4, 4, 4, 4, 4, 4, 4, 4, 4, 4, 4, 4, 4, 4, 4, 4, 4, 4, 4, 4, 4, 4, 4, 4, 4, 4, 4, 4, 4, 4, 4, 4, 4, 4, 4, 4, 4, 4, 2, 2, 2, 2, 2, 2, 2, 2, 2, 2, 2, 2, 2, 2, 2, 2, 2, 2, 2, 2])
_k = set([(0, 1), (0, 2), (0, 10), (0, 11), (1, 2), (1, 12), (2, 3), (2, 13), (3, 4), (3, 13), (3, 14), (4, 5), (4, 15), (5, 6), (5, 7), (5, 15), (5, 16), (6, 7), (6, 16), (6, 17), (7, 8), (7, 18), (8, 9), (8, 10), (8, 19), (9, 10), (9, 19), (9, 20), (10, 20), (10, 21), (11, 12), (11, 21), (11, 22), (12, 22), (12, 23), (13, 23), (13, 24), (14, 15), (14, 25), (15, 16), (15, 25), (15, 26), (16, 26), (16, 27), (17, 18), (17, 27), (17, 28), (18, 29), (19, 20), (19, 29), (19, 30), (20, 21), (20, 30), (20, 31), (21, 31), (21, 32), (22, 23), (22, 32), (22, 33), (23, 34), (24, 25), (24, 34), (24, 35), (25, 35), (25, 36), (26, 27), (26, 36), (26, 37), (27, 28), (27, 37), (27, 38), (28, 38), (28, 39), (29, 30), (29, 40), (30, 40), (30, 41), (31, 42), (32, 43), (33, 43), (33, 44), (34, 35), (34, 45), (35, 46), (36, 37), (36, 47), (37, 47), (37, 48), (38, 39), (38, 48), (38, 49), (39, 50), (40, 41), (40, 51), (41, 52), (42, 52), (42, 53), (43, 54), (44, 55), (45, 55), (45, 56), (46, 47), (46, 57), (47, 57), (47, 58), (48, 49), (48, 58), (48, 59), (49, 50), (49, 59), (49, 60), (50, 51), (50, 60), (50, 61), (51, 62), (52, 53), (52, 63), (53, 54), (53, 63), (53, 64), (54, 64), (54, 65), (55, 56), (55, 65), (55, 66), (55, 76), (56, 67), (57, 68), (58, 69), (59, 70), (60, 71), (61, 62), (61, 72), (62, 63), (62, 73), (63, 64), (63, 74), (64, 65), (64, 74), (64, 75), (65, 75), (65, 76), (66, 77), (66, 87), (67, 78), (68, 78), (68, 79), (69, 70), (69, 80), (70, 71), (70, 81), (71, 82), (72, 73), (72, 82), (72, 83), (73, 74), (73, 83), (73, 84), (74, 75), (74, 85), (75, 76), (75, 86), (76, 87), (77, 87), (77, 88), (78, 79), (78, 89), (79, 89), (79, 90), (80, 81), (80, 91), (81, 82), (81, 91), (81, 92), (82, 83), (82, 93), (83, 84), (83, 93), (83, 94), (84, 94), (84, 95), (85, 86), (85, 96), (86, 97), (87, 97), (87, 98), (88, 98), (88, 99), (88, 109), (89, 100), (90, 100), (90, 101), (91, 92), (91, 102), (92, 93), (92, 103), (93, 104), (94, 95), (94, 104), (94, 105), (95, 96), (95, 105), (95, 106), (96, 97), (96, 107), (97, 98), (97, 107), (97, 108), (98, 109), (99, 110), (99, 120), (100, 111), (101, 102), (101, 112), (102, 112), (102, 113), (103, 113), (103, 114), (104, 105), (104, 114), (104, 115), (105, 106), (105, 116), (106, 117), (107, 108), (107, 118), (108, 118), (108, 119), (109, 119), (109, 120), (110, 111), (110, 120), (111, 112), (111, 121), (112, 113), (113, 114), (113, 121), (114, 115), (114, 121), (115, 116), (116, 117), (117, 118), (118, 119), (119, 120), (119, 121), (122, 123), (122, 124), (122, 131), (122, 132), (122, 133), (122, 143), (123, 124), (123, 134), (124, 125), (124, 135), (125, 126), (125, 136), (126, 127), (126, 136), (126, 137), (127, 128), (127, 131), (127, 138), (128, 129), (128, 130), (128, 138), (128, 139), (129, 130), (129, 140), (130, 131), (130, 141), (131, 132), (131, 142), (132, 143), (133, 134), (133, 144), (133, 154), (134, 144), (134, 145), (135, 136), (135, 146), (136, 137), (136, 147), (137, 148), (138, 149), (139, 140), (139, 149), (139, 150), (140, 150), (140, 151), (141, 152), (142, 143), (142, 153), (143, 154), (144, 155), (144, 165), (145, 146), (145, 155), (145, 156), (146, 156), (146, 157), (147, 148), (147, 158), (148, 149), (148, 159), (149, 150), (149, 159), (149, 160), (150, 160), (150, 161), (151, 162), (152, 153), (152, 163), (153, 154), (153, 163), (153, 164), (154, 165), (155, 165), (155, 166), (156, 166), (156, 167), (157, 167), (157, 168), (158, 159), (158, 168), (158, 169), (159, 160), (159, 170), (160, 161), (160, 170), (160, 171), (161, 171), (161, 172), (162, 172), (162, 173), (163, 164), (163, 174), (164, 174), (164, 175), (165, 176), (166, 176), (166, 177), (166, 187), (167, 177), (167, 178), (168, 169), (168, 178), (168, 179), (169, 170), (169, 180), (170, 171), (170, 180), (170, 181), (171, 181), (171, 182), (172, 182), (172, 183), (173, 184), (174, 184), (174, 185), (175, 185), (175, 186), (176, 187), (177, 187), (177, 188), (177, 198), (178, 179), (178, 188), (178, 189), (179, 189), (179, 190), (180, 181), (180, 191), (181, 182), (181, 192), (182, 192), (182, 193), (183, 194), (184, 194), (184, 195), (185, 186), (185, 196), (186, 197), (187, 197), (187, 198), (188, 198), (188, 199), (188, 209), (189, 199), (189, 200), (190, 201), (191, 192), (191, 201), (191, 202), (192, 203), (193, 203), (193, 204), (194, 195), (194, 204), (194, 205), (195, 206), (196, 197), (196, 207), (197, 198), (197, 208), (198, 208), (198, 209), (199, 200), (199, 210), (199, 220), (200, 201), (200, 210), (200, 211), (201, 211), (201, 212), (202, 213), (203, 204), (203, 214), (204, 205), (204, 215), (205, 216), (206, 207), (206, 216), (206, 217), (207, 208), (207, 217), (207, 218), (208, 209), (208, 219), (209, 219), (209, 220), (210, 211), (210, 220), (210, 221), (210, 231), (211, 222), (212, 213), (212, 223), (213, 214), (213, 224), (214, 225), (215, 216), (215, 225), (215, 226), (216, 217), (216, 227), (217, 218), (217, 228), (218, 219), (218, 228), (218, 229), (219, 220), (219, 230), (220, 230), (220, 231), (221, 222), (221, 231), (221, 232), (222, 233), (223, 234), (224, 225), (224, 235), (225, 236), (226, 227), (226, 236), (226, 237), (227, 228), (227, 238), (228, 239), (229, 240), (230, 240), (230, 241), (231, 242), (232, 233), (232, 242), (233, 234), (234, 235), (235, 236), (236, 237), (236, 243), (237, 238), (237, 243), (238, 239), (238, 243), (239, 240), (240, 241), (240, 243), (241, 242), (241, 243), (242, 243), (244, 245), (244, 251), (244, 252), (245, 246), (245, 253), (246, 247), (246, 254), (247, 248), (247, 255), (248, 249), (248, 256), (249, 250), (249, 257), (250, 251), (250, 258), (251, 259), (252, 260), (253, 261), (254, 262), (255, 263), (256, 264), (257, 265), (258, 266), (259, 267), (260, 267), (260, 268), (261, 269), (262, 270), (263, 271), (264, 272), (265, 273), (266, 274), (267, 275), (268, 276), (269, 277), (270, 278), (271, 272), (271, 279), (272, 273), (272, 280), (273, 281), (274, 275), (274, 282), (275, 283), (276, 284), (277, 285), (278, 286), (279, 287), (280, 288), (281, 289), (282, 290), (283, 291), (284, 292), (285, 293), (286, 294), (287, 288), (287, 295), (288, 289), (288, 296), (289, 297), (290, 298), (291, 299), (292, 300), (293, 301), (294, 302), (295, 303), (296, 304), (297, 305), (298, 306), (299, 307), (300, 301), (300, 307), (300, 308), (301, 309), (302, 309), (302, 310), (303, 304), (303, 311), (304, 305), (304, 312), (305, 313), (306, 314), (307, 315), (308, 309), (308, 315), (308, 316), (309, 317), (310, 311), (310, 318), (311, 319), (312, 313), (312, 320), (313, 314), (313, 321), (314, 322), (315, 323), (316, 317), (316, 323), (316, 324), (317, 318), (317, 325), (318, 319), (318, 326), (319, 320), (319, 327), (320, 321), (320, 328), (321, 329), (322, 323), (322, 330), (323, 331), (324, 325), (324, 331), (324, 332), (325, 333), (326, 334), (327, 328), (327, 335), (328, 329), (328, 335), (328, 336), (329, 337), (330, 338), (331, 339), (332, 333), (332, 339), (332, 340), (333, 341), (334, 342), (335, 336), (335, 343), (336, 337), (336, 344), (337, 345), (338, 346), (339, 347), (340, 348), (341, 349), (342, 350), (343, 351), (344, 352), (345, 353), (346, 354), (347, 355), (348, 356), (349, 357), (350, 358), (351, 359), (352, 360), (353, 361), (354, 362), (355, 363), (356, 364), (357, 365), (358, 366), (359, 367), (360, 368), (361, 369), (362, 370), (363, 371), (364, 372), (365, 373), (366, 374), (367, 368), (367, 375), (368, 369), (368, 376), (369, 370), (369, 377), (370, 371), (370, 378), (371, 379), (372, 373), (372, 379), (372, 380), (373, 381), (374, 382), (375, 383), (376, 384), (377, 385), (378, 386), (379, 387), (380, 388), (381, 389), (382, 390), (383, 391), (384, 392), (385, 393), (386, 394), (387, 395), (388, 389), (388, 395), (389, 390), (390, 391), (391, 392), (392, 393), (393, 394), (394, 395), (397, 398), (397, 401), (397, 402), (397, 406), (398, 399), (398, 402), (398, 403), (399, 400), (399, 403), (399, 404), (400, 401), (400, 404), (400, 405), (401, 405), (401, 406), (402, 403), (402, 406), (403, 404), (403, 407), (404, 405), (404, 407), (405, 406), (405, 407), (406, 407), (409, 410), (409, 413), (409, 414), (409, 418), (410, 411), (410, 414), (410, 415), (411, 412), (411, 415), (411, 416), (412, 413), (412, 416), (412, 417), (413, 417), (413, 418), (414, 415), (414, 418), (414, 419), (415, 416), (415, 419), (416, 417), (416, 419), (417, 418), (417, 419), (418, 419), (421, 422), (421, 425), (421, 426), (421, 430), (422, 423), (422, 426), (422, 427), (423, 424), (423, 427), (423, 428), (424, 425), (424, 428), (424, 429), (425, 429), (425, 430), (426, 427), (426, 430), (426, 431), (427, 428), (427, 431), (428, 429), (428, 431), (429, 430), (429, 431), (430, 431), (433, 434), (433, 437), (433, 438), (433, 442), (434, 435), (434, 438), (434, 439), (435, 436), (435, 439), (435, 440), (436, 437), (436, 440), (436, 441), (437, 441), (437, 442), (438, 439), (438, 442), (438, 443), (439, 440), (439, 443), (440, 441), (440, 443), (441, 442), (441, 443), (442, 443), (445, 446), (445, 449), (445, 450), (445, 454), (446, 447), (446, 450), (446, 451), (447, 448), (447, 451), (447, 452), (448, 449), (448, 452), (448, 453), (449, 453), (449, 454), (450, 451), (450, 454), (450, 455), (451, 452), (451, 455), (452, 453), (452, 455), (453, 454), (453, 455), (454, 455), (457, 458), (457, 461), (457, 462), (457, 466), (458, 459), (458, 462), (458, 463), (459, 460), (459, 463), (459, 464), (460, 461), (460, 464), (460, 465), (461, 465), (461, 466), (462, 463), (462, 466), (462, 467), (463, 464), (463, 467), (464, 465), (464, 467), (465, 466), (465, 467), (469, 470), (469, 473), (469, 474), (469, 478), (470, 471), (470, 475), (471, 472), (471, 475), (471, 476), (472, 473), (472, 476), (472, 477), (473, 477), (473, 478), (474, 475), (474, 479), (475, 476), (475, 479), (476, 477), (476, 479), (477, 478), (477, 479), (478, 479), (481, 482), (481, 485), (481, 486), (481, 490), (482, 483), (482, 486), (482, 487), (483, 484), (483, 487), (483, 488), (484, 485), (484, 488), (484, 489), (485, 489), (485, 490), (486, 487), (486, 490), (486, 491), (487, 488), (487, 491), (488, 489), (488, 491), (489, 490), (489, 491), (493, 494), (493, 497), (493, 498), (493, 502), (494, 495), (494, 499), (495, 496), (495, 499), (495, 500), (496, 497), (496, 500), (496, 501), (497, 501), (497, 502), (498, 499), (498, 503), (499, 500), (499, 503), (500, 501), (500, 503), (501, 502), (501, 503), (502, 503), (505, 506), (505, 509), (505, 510), (505, 514), (506, 507), (506, 510), (506, 511), (507, 508), (507, 511), (507, 512), (508, 509), (508, 512), (508, 513), (509, 513), (509, 514), (510, 511), (510, 514), (510, 515), (511, 512), (511, 515), (512, 513), (512, 515), (513, 514), (513, 515), (514, 515), (517, 518), (517, 521), (517, 522), (517, 526), (518, 519), (518, 522), (518, 523), (519, 520), (519, 523), (519, 524), (520, 521), (520, 524), (520, 525), (521, 525), (521, 526), (522, 523), (522, 526), (522, 527), (523, 524), (523, 527), (524, 525), (524, 527), (525, 526), (525, 527), (526, 527), (529, 530), (529, 533), (529, 534), (529, 538), (530, 531), (530, 534), (530, 535), (531, 532), (531, 535), (531, 536), (532, 533), (532, 536), (532, 537), (533, 537), (533, 538), (534, 535), (534, 538), (534, 539), (535, 536), (535, 539), (536, 537), (536, 539), (537, 538), (537, 539), (538, 539), (541, 542), (541, 545), (541, 546), (541, 550), (542, 543), (542, 546), (542, 547), (543, 544), (543, 547), (543, 548), (544, 545), (544, 548), (544, 549), (545, 549), (545, 550), (546, 547), (546, 550), (547, 548), (547, 551), (548, 549), (549, 550), (549, 551), (550, 551), (553, 554), (553, 557), (553, 558), (553, 562), (554, 555), (554, 558), (554, 559), (555, 556), (555, 559), (555, 560), (556, 557), (556, 560), (556, 561), (557, 561), (557, 562), (558, 559), (558, 562), (558, 563), (559, 560), (559, 563), (560, 561), (560, 563), (561, 562), (561, 563), (562, 563)])
me_natural_arch_tall.attributes.new('sharp_edge', 'BOOLEAN', 'EDGE').data.foreach_set('value', [ (min(e.vertices), max(e.vertices)) in _k for e in me_natural_arch_tall.edges])
me_natural_arch_tall.materials.append(mat_wx2_rock_rock)
me_natural_arch_tall.materials.append(mat_wx2_kelp_grass)
me_natural_arch_tall.materials.append(mat_wx2_tan_dk_rock)
me_natural_arch_tall.materials.append(mat_wx2_tan_lt_rock)
me_natural_arch_tall.materials.append(mat_wx2_tan_rock)
me_natural_arch_tall.update()

# ---- objects
ob_natural_arch_tall = bpy.data.objects.new('natural_arch_tall', me_natural_arch_tall)

# ---- transforms, parenting, visibility, modifiers, constraints
ob_natural_arch_tall.location = (0.0, 0.0, 0.0)

# ---- collection membership
scene.collection.objects.link(ob_natural_arch_tall)

# ---- scene / render settings (as saved in the file)
scene.frame_start = 1; scene.frame_end = 250; scene.frame_set(1)
scene.render.engine = 'CYCLES'
scene.render.resolution_x = 400
scene.render.resolution_y = 400
scene.render.bake_bias = 0.0
scene.render.bake_samples = 0
scene.render.compositor_device = 'GPU'
scene.cycles.samples = 24
scene.cycles.adaptive_threshold = 0.05
scene.cycles.max_bounces = 4
scene.cycles.diffuse_bounces = 2
scene.cycles.glossy_bounces = 2
scene.cycles.transmission_bounces = 2
scene.cycles.transparent_max_bounces = 4
scene.eevee.taa_render_samples = 48
scene.eevee.use_volume_custom_range = False
scene.eevee.fast_gi_thickness_near = 0.1
scene.eevee.fast_gi_thickness_far = 0.0
scene.eevee.ray_tracing_options.screen_trace_thickness = 0.1
scene.view_settings.view_transform = 'Standard'
bpy.context.view_layer.update()

# ---- added for rendering (the .blend has no active camera): camera
cam_auto = bpy.data.cameras.new('AutoCamera')
cam_auto.lens = 50.0
cam_auto.sensor_width = 36.0
cam_auto.clip_end = 1101.18
ob_auto_camera = bpy.data.objects.new('AutoCamera', cam_auto)
scene.collection.objects.link(ob_auto_camera)
ob_auto_camera.location = (62.7454, -75.2945, 75.7694)
ob_auto_camera.rotation_euler = (1.09748, -7.21219e-08, 0.694738)
scene.camera = ob_auto_camera
bpy.context.view_layer.update()

